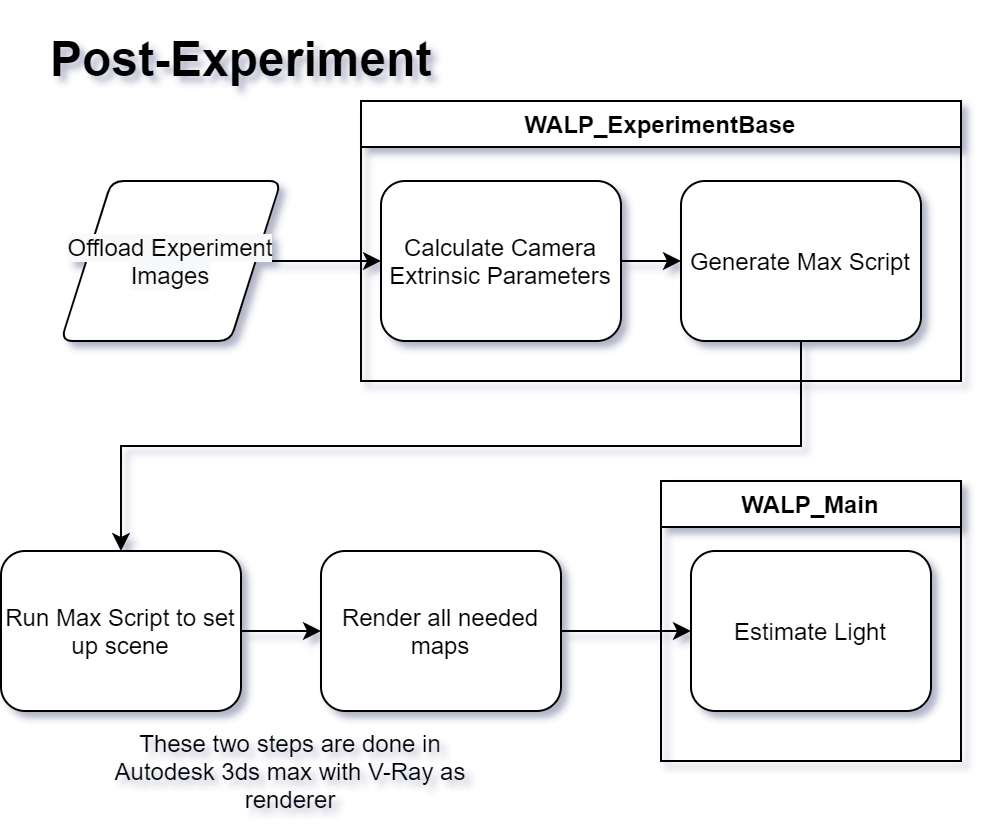

The diagram above was exported from draw.io. Its source (the exported page's mxGraphModel, read from the mxfile embedded in the PNG):
<mxGraphModel dx="1422" dy="796" grid="1" gridSize="10" guides="1" tooltips="1" connect="1" arrows="1" fold="1" page="1" pageScale="1" pageWidth="827" pageHeight="1169" math="0" shadow="0">
  <root>
    <mxCell id="0" />
    <mxCell id="1" parent="0" />
    <mxCell id="2" style="edgeStyle=orthogonalEdgeStyle;rounded=0;orthogonalLoop=1;jettySize=auto;html=1;exitX=0.5;exitY=1;exitDx=0;exitDy=0;" edge="1" source="12" target="4" parent="1">
      <mxGeometry relative="1" as="geometry" />
    </mxCell>
    <mxCell id="3" style="edgeStyle=orthogonalEdgeStyle;rounded=0;orthogonalLoop=1;jettySize=auto;html=1;exitX=1;exitY=0.5;exitDx=0;exitDy=0;" edge="1" source="4" target="6" parent="1">
      <mxGeometry relative="1" as="geometry" />
    </mxCell>
    <mxCell id="4" value="Run Max Script to set up scene" style="rounded=1;whiteSpace=wrap;html=1;fontSize=12;glass=0;strokeWidth=1;shadow=0;" vertex="1" parent="1">
      <mxGeometry x="20" y="975" width="120" height="80" as="geometry" />
    </mxCell>
    <mxCell id="5" style="edgeStyle=orthogonalEdgeStyle;rounded=0;orthogonalLoop=1;jettySize=auto;html=1;exitX=1;exitY=0.5;exitDx=0;exitDy=0;" edge="1" source="6" target="15" parent="1">
      <mxGeometry relative="1" as="geometry" />
    </mxCell>
    <mxCell id="6" value="Render all needed maps" style="rounded=1;whiteSpace=wrap;html=1;fontSize=12;glass=0;strokeWidth=1;shadow=0;" vertex="1" parent="1">
      <mxGeometry x="180" y="975" width="120" height="80" as="geometry" />
    </mxCell>
    <mxCell id="7" value="&lt;h1&gt;Post-Experiment&lt;/h1&gt;" style="text;html=1;strokeColor=none;fillColor=none;spacing=5;spacingTop=-20;whiteSpace=wrap;overflow=hidden;rounded=0;" vertex="1" parent="1">
      <mxGeometry x="40" y="710" width="280" height="40" as="geometry" />
    </mxCell>
    <mxCell id="8" style="edgeStyle=orthogonalEdgeStyle;rounded=0;orthogonalLoop=1;jettySize=auto;html=1;exitX=1;exitY=0.5;exitDx=0;exitDy=0;" edge="1" source="9" target="11" parent="1">
      <mxGeometry relative="1" as="geometry" />
    </mxCell>
    <mxCell id="9" value="&#10;&#10;&lt;span style=&quot;color: rgb(0, 0, 0); font-family: helvetica; font-size: 12px; font-style: normal; font-weight: 400; letter-spacing: normal; text-align: center; text-indent: 0px; text-transform: none; word-spacing: 0px; background-color: rgb(248, 249, 250); display: inline; float: none;&quot;&gt;Offload Experiment Images&lt;/span&gt;&#10;&#10;" style="shape=parallelogram;html=1;strokeWidth=1;perimeter=parallelogramPerimeter;whiteSpace=wrap;rounded=1;arcSize=12;size=0.23;" vertex="1" parent="1">
      <mxGeometry x="50" y="790" width="110" height="80" as="geometry" />
    </mxCell>
    <mxCell id="10" value="WALP_ExperimentBase" style="swimlane;strokeWidth=1;" vertex="1" parent="1">
      <mxGeometry x="200" y="750" width="300" height="140" as="geometry" />
    </mxCell>
    <mxCell id="11" value="Calculate Camera Extrinsic Parameters" style="rounded=1;whiteSpace=wrap;html=1;fontSize=12;glass=0;strokeWidth=1;shadow=0;" vertex="1" parent="10">
      <mxGeometry x="10" y="40" width="120" height="80" as="geometry" />
    </mxCell>
    <mxCell id="12" value="Generate Max Script" style="rounded=1;whiteSpace=wrap;html=1;fontSize=12;glass=0;strokeWidth=1;shadow=0;" vertex="1" parent="10">
      <mxGeometry x="160" y="40" width="120" height="80" as="geometry" />
    </mxCell>
    <mxCell id="13" style="edgeStyle=orthogonalEdgeStyle;rounded=0;orthogonalLoop=1;jettySize=auto;html=1;exitX=1;exitY=0.5;exitDx=0;exitDy=0;" edge="1" parent="10" source="11" target="12">
      <mxGeometry relative="1" as="geometry" />
    </mxCell>
    <mxCell id="14" value="WALP_Main" style="swimlane;strokeWidth=1;startSize=23;" vertex="1" parent="1">
      <mxGeometry x="350" y="940" width="150" height="140" as="geometry" />
    </mxCell>
    <mxCell id="15" value="Estimate Light" style="rounded=1;whiteSpace=wrap;html=1;fontSize=12;glass=0;strokeWidth=1;shadow=0;" vertex="1" parent="14">
      <mxGeometry x="15" y="35" width="120" height="80" as="geometry" />
    </mxCell>
    <mxCell id="16" value="These two steps are done in Autodesk 3ds max with V-Ray as renderer" style="text;html=1;strokeColor=none;fillColor=none;align=center;verticalAlign=middle;whiteSpace=wrap;rounded=0;" vertex="1" parent="1">
      <mxGeometry x="70" y="1075" width="190" height="20" as="geometry" />
    </mxCell>
  </root>
</mxGraphModel>